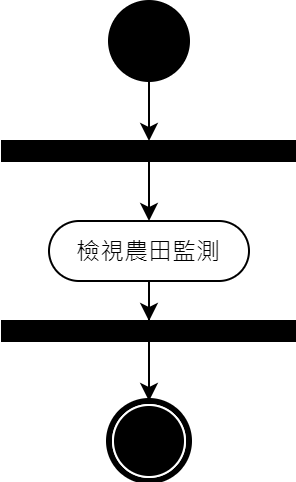

The diagram above was exported from draw.io. Its source (the exported page's mxGraphModel, read from the mxfile embedded in the PNG):
<mxGraphModel dx="1086" dy="806" grid="1" gridSize="10" guides="1" tooltips="1" connect="1" arrows="1" fold="1" page="1" pageScale="1" pageWidth="827" pageHeight="1169" math="0" shadow="0">
  <root>
    <mxCell id="0" />
    <mxCell id="1" parent="0" />
    <mxCell id="GZYtnh0oEqlicDD04qpE-1" style="edgeStyle=orthogonalEdgeStyle;rounded=0;orthogonalLoop=1;jettySize=auto;html=1;entryX=0.5;entryY=0;entryDx=0;entryDy=0;" parent="1" source="GZYtnh0oEqlicDD04qpE-2" target="GZYtnh0oEqlicDD04qpE-8" edge="1">
      <mxGeometry relative="1" as="geometry" />
    </mxCell>
    <mxCell id="GZYtnh0oEqlicDD04qpE-2" value="" style="ellipse;whiteSpace=wrap;html=1;rounded=0;shadow=0;comic=0;labelBackgroundColor=none;strokeWidth=1;fillColor=#000000;fontFamily=Verdana;fontSize=12;align=center;" parent="1" vertex="1">
      <mxGeometry x="380" y="100" width="40" height="40" as="geometry" />
    </mxCell>
    <mxCell id="ZxpOR9t8fWP_j-udFwk7-19" style="edgeStyle=orthogonalEdgeStyle;rounded=0;orthogonalLoop=1;jettySize=auto;html=1;entryX=0.5;entryY=0;entryDx=0;entryDy=0;exitX=0.5;exitY=1;exitDx=0;exitDy=0;" parent="1" source="GZYtnh0oEqlicDD04qpE-8" target="GZYtnh0oEqlicDD04qpE-11" edge="1">
      <mxGeometry relative="1" as="geometry">
        <Array as="points" />
        <mxPoint x="400" y="160" as="targetPoint" />
      </mxGeometry>
    </mxCell>
    <mxCell id="GZYtnh0oEqlicDD04qpE-8" value="" style="whiteSpace=wrap;html=1;rounded=0;shadow=0;comic=0;labelBackgroundColor=none;strokeWidth=1;fillColor=#000000;fontFamily=Verdana;fontSize=12;align=center;rotation=0;" parent="1" vertex="1">
      <mxGeometry x="326.5" y="170" width="147" height="10" as="geometry" />
    </mxCell>
    <mxCell id="GZYtnh0oEqlicDD04qpE-19" style="edgeStyle=orthogonalEdgeStyle;rounded=0;orthogonalLoop=1;jettySize=auto;html=1;entryX=0.5;entryY=0;entryDx=0;entryDy=0;" parent="1" source="GZYtnh0oEqlicDD04qpE-11" target="ZxpOR9t8fWP_j-udFwk7-15" edge="1">
      <mxGeometry relative="1" as="geometry">
        <mxPoint x="400" y="280" as="targetPoint" />
      </mxGeometry>
    </mxCell>
    <mxCell id="GZYtnh0oEqlicDD04qpE-11" value="檢視農田監測" style="rounded=1;whiteSpace=wrap;html=1;shadow=0;comic=0;labelBackgroundColor=none;strokeWidth=1;fontFamily=Verdana;fontSize=12;align=center;arcSize=50;" parent="1" vertex="1">
      <mxGeometry x="350" y="210" width="100" height="30" as="geometry" />
    </mxCell>
    <mxCell id="ZxpOR9t8fWP_j-udFwk7-17" style="edgeStyle=orthogonalEdgeStyle;rounded=0;orthogonalLoop=1;jettySize=auto;html=1;entryX=0.5;entryY=0;entryDx=0;entryDy=0;" parent="1" source="ZxpOR9t8fWP_j-udFwk7-15" target="ZxpOR9t8fWP_j-udFwk7-16" edge="1">
      <mxGeometry relative="1" as="geometry" />
    </mxCell>
    <mxCell id="ZxpOR9t8fWP_j-udFwk7-15" value="" style="whiteSpace=wrap;html=1;rounded=0;shadow=0;comic=0;labelBackgroundColor=none;strokeWidth=1;fillColor=#000000;fontFamily=Verdana;fontSize=12;align=center;rotation=0;" parent="1" vertex="1">
      <mxGeometry x="326.5" y="260" width="147" height="10" as="geometry" />
    </mxCell>
    <mxCell id="ZxpOR9t8fWP_j-udFwk7-16" value="" style="shape=mxgraph.bpmn.shape;html=1;verticalLabelPosition=bottom;labelBackgroundColor=#ffffff;verticalAlign=top;perimeter=ellipsePerimeter;outline=end;symbol=terminate;rounded=0;shadow=0;comic=0;strokeWidth=1;fontFamily=Verdana;fontSize=12;align=center;" parent="1" vertex="1">
      <mxGeometry x="380" y="300" width="40" height="40" as="geometry" />
    </mxCell>
  </root>
</mxGraphModel>